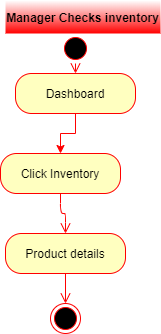

The diagram above was exported from draw.io. Its source (the exported page's mxGraphModel, read from the mxfile embedded in the PNG):
<mxGraphModel dx="1422" dy="794" grid="1" gridSize="10" guides="1" tooltips="1" connect="1" arrows="1" fold="1" page="1" pageScale="1" pageWidth="850" pageHeight="1100" math="0" shadow="0">
  <root>
    <mxCell id="AiY4uE1eytiCENHKZ9pv-0" />
    <mxCell id="AiY4uE1eytiCENHKZ9pv-1" parent="AiY4uE1eytiCENHKZ9pv-0" />
    <mxCell id="qg4NEj2M7refQQMqxUzY-2" value="" style="ellipse;html=1;shape=startState;fillColor=#000000;strokeColor=#ff0000;" parent="AiY4uE1eytiCENHKZ9pv-1" vertex="1">
      <mxGeometry x="440" y="393" width="30" height="30" as="geometry" />
    </mxCell>
    <mxCell id="qg4NEj2M7refQQMqxUzY-3" value="" style="edgeStyle=orthogonalEdgeStyle;html=1;verticalAlign=bottom;endArrow=open;endSize=8;strokeColor=#ff0000;" parent="AiY4uE1eytiCENHKZ9pv-1" source="qg4NEj2M7refQQMqxUzY-2" target="qg4NEj2M7refQQMqxUzY-6" edge="1">
      <mxGeometry relative="1" as="geometry">
        <mxPoint x="455" y="463" as="targetPoint" />
      </mxGeometry>
    </mxCell>
    <mxCell id="qg4NEj2M7refQQMqxUzY-4" value="Manager Checks inventory" style="text;align=center;fontStyle=1;verticalAlign=middle;spacingLeft=3;spacingRight=3;strokeColor=none;rotatable=0;points=[[0,0.5],[1,0.5]];portConstraint=eastwest;fillColor=#FFFFFF;gradientColor=#FF0000;" parent="AiY4uE1eytiCENHKZ9pv-1" vertex="1">
      <mxGeometry x="385" y="360" width="155" height="33" as="geometry" />
    </mxCell>
    <mxCell id="qg4NEj2M7refQQMqxUzY-5" style="edgeStyle=orthogonalEdgeStyle;rounded=0;orthogonalLoop=1;jettySize=auto;html=1;exitX=0.5;exitY=1;exitDx=0;exitDy=0;entryX=0.5;entryY=0;entryDx=0;entryDy=0;strokeColor=#FF0000;" parent="AiY4uE1eytiCENHKZ9pv-1" source="qg4NEj2M7refQQMqxUzY-6" target="qg4NEj2M7refQQMqxUzY-7" edge="1">
      <mxGeometry relative="1" as="geometry" />
    </mxCell>
    <mxCell id="qg4NEj2M7refQQMqxUzY-6" value="Dashboard" style="rounded=1;whiteSpace=wrap;html=1;arcSize=40;fontColor=#000000;fillColor=#ffffc0;strokeColor=#ff0000;" parent="AiY4uE1eytiCENHKZ9pv-1" vertex="1">
      <mxGeometry x="395" y="433" width="120" height="40" as="geometry" />
    </mxCell>
    <mxCell id="qg4NEj2M7refQQMqxUzY-7" value="Click Inventory" style="rounded=1;whiteSpace=wrap;html=1;arcSize=40;fontColor=#000000;fillColor=#ffffc0;strokeColor=#ff0000;" parent="AiY4uE1eytiCENHKZ9pv-1" vertex="1">
      <mxGeometry x="380" y="513" width="120" height="40" as="geometry" />
    </mxCell>
    <mxCell id="qg4NEj2M7refQQMqxUzY-8" value="" style="edgeStyle=orthogonalEdgeStyle;html=1;verticalAlign=bottom;endArrow=open;endSize=8;strokeColor=#ff0000;entryX=0.5;entryY=0;entryDx=0;entryDy=0;" parent="AiY4uE1eytiCENHKZ9pv-1" source="qg4NEj2M7refQQMqxUzY-7" target="qg4NEj2M7refQQMqxUzY-9" edge="1">
      <mxGeometry relative="1" as="geometry">
        <mxPoint x="458" y="573" as="targetPoint" />
      </mxGeometry>
    </mxCell>
    <mxCell id="qg4NEj2M7refQQMqxUzY-9" value="Product details" style="rounded=1;whiteSpace=wrap;html=1;arcSize=40;fontColor=#000000;fillColor=#ffffc0;strokeColor=#ff0000;" parent="AiY4uE1eytiCENHKZ9pv-1" vertex="1">
      <mxGeometry x="385" y="593" width="120" height="40" as="geometry" />
    </mxCell>
    <mxCell id="qg4NEj2M7refQQMqxUzY-10" value="" style="edgeStyle=orthogonalEdgeStyle;html=1;verticalAlign=bottom;endArrow=open;endSize=8;strokeColor=#ff0000;" parent="AiY4uE1eytiCENHKZ9pv-1" source="qg4NEj2M7refQQMqxUzY-9" target="qg4NEj2M7refQQMqxUzY-11" edge="1">
      <mxGeometry relative="1" as="geometry">
        <mxPoint x="450" y="648" as="targetPoint" />
      </mxGeometry>
    </mxCell>
    <mxCell id="qg4NEj2M7refQQMqxUzY-11" value="" style="ellipse;html=1;shape=endState;fillColor=#000000;strokeColor=#ff0000;" parent="AiY4uE1eytiCENHKZ9pv-1" vertex="1">
      <mxGeometry x="430" y="663" width="30" height="30" as="geometry" />
    </mxCell>
  </root>
</mxGraphModel>